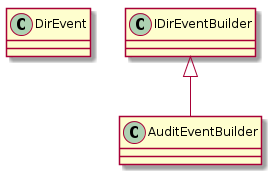

The diagram above was rendered by PlantUML. Its source (embedded in the PNG):
@startuml

class DirEvent
class AuditEventBuilder
class IDirEventBuilder

IDirEventBuilder <|-- AuditEventBuilder

@enduml